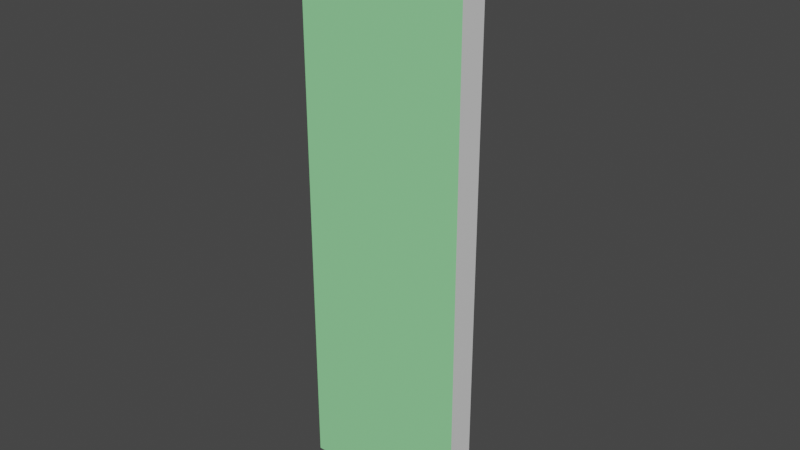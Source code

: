 # Source: BarSign.blend  (saved by Blender 2.90.8; exported with 4.5.12 LTS)
import bpy
from mathutils import Matrix  # noqa: F401  (used for matrix-valued properties, if any)

bpy.ops.wm.read_factory_settings(use_empty=True)
scene = bpy.context.scene
scene.name = 'Scene'

# ---- collections
col_collection = bpy.data.collections.new('Collection'); scene.collection.children.link(col_collection)

# ---- materials (node trees are filled in below, after node groups)
mat_material = bpy.data.materials.new('Material')
mat_material.alpha_threshold = 0.0
mat_material.use_transparent_shadow = False
mat_material.line_color = (0.0, 0.0, 0.0, 1.0)
mat_material_001 = bpy.data.materials.new('Material.001')
mat_material_001.use_transparent_shadow = False

# ---- material node trees
mat_material.use_nodes = True; mat_material.node_tree.nodes.clear()
_N = mat_material.node_tree.nodes; _L = mat_material.node_tree.links
n0 = _N.new('ShaderNodeOutputMaterial'); n0.name = 'Material Output'; n0.location = (300, 300)
n1 = _N.new('ShaderNodeBsdfPrincipled'); n1.name = 'Principled BSDF'; n1.location = (10, 300)
n1.distribution = 'GGX'
n1.subsurface_method = 'BURLEY'
n1.inputs[2].default_value = 0.4
n1.inputs[3].default_value = 1.45
n1.inputs[27].default_value = (0.0, 0.0, 0.0, 1.0)
n1.inputs[28].default_value = 1.0
_L.new(n1.outputs[0], n0.inputs[0])
n0.is_active_output = True
mat_material_001.use_nodes = True; mat_material_001.node_tree.nodes.clear()
_N = mat_material_001.node_tree.nodes; _L = mat_material_001.node_tree.links
n0 = _N.new('ShaderNodeBsdfPrincipled'); n0.name = 'Principled BSDF'; n0.location = (10, 300)
n0.distribution = 'GGX'
n0.subsurface_method = 'BURLEY'
n0.inputs[0].default_value = (0.3039, 0.8, 0.3499, 1.0)
n0.inputs[3].default_value = 1.45
n0.inputs[27].default_value = (0.0, 0.0, 0.0, 1.0)
n0.inputs[28].default_value = 1.0
n1 = _N.new('ShaderNodeOutputMaterial'); n1.name = 'Material Output'; n1.location = (300, 300)
_L.new(n0.outputs[0], n1.inputs[0])
n1.is_active_output = True

# ---- world
world_world = bpy.data.worlds.new('World'); scene.world = world_world
world_world.use_nodes = True; world_world.node_tree.nodes.clear()
_N = world_world.node_tree.nodes; _L = world_world.node_tree.links
n0 = _N.new('ShaderNodeOutputWorld'); n0.name = 'World Output'; n0.location = (300, 300)
n1 = _N.new('ShaderNodeBackground'); n1.name = 'Background'; n1.location = (10, 300)
n1.inputs[0].default_value = (0.05088, 0.05088, 0.05088, 1.0)
_L.new(n1.outputs[0], n0.inputs[0])
n0.is_active_output = True
world_world.color = (0.05088, 0.05088, 0.05088)
world_world.use_sun_shadow = False
world_world.sun_shadow_jitter_overblur = 0.0

# ---- meshes
me_cube = bpy.data.meshes.new('Cube')
me_cube.from_pydata([(-1.0, -0.1666, -3.048), (1.0, 0.1076, -3.326), (-1.0, 0.1666, -3.048), (1.0, -0.1076, -3.326), (1.0, -0.1076, -3.111), (-1.0, 0.1666, -3.39), (1.0, 0.1076, -3.111), (-1.0, -0.1666, -3.39), (1.0, 0.1666, -3.048), (1.0, 0.1666, -3.39), (1.0, -0.1666, -3.048), (1.0, -0.1666, -3.39), (-1.0, 0.0, -3.39), (1.0, 0.0, -3.048), (1.0, 0.0, -3.39), (-1.0, 0.0, -3.048), (1.0, 1.517e-08, -3.066), (1.0, -1.145e-08, -3.371), (1.0, 0.1666, -3.219), (1.0, -0.1666, -3.219), (-1.0, 0.1666, -3.219), (-1.0, -0.1666, -3.219), (1.0, 0.1522, -3.219), (1.0, -0.1522, -3.219), (1.0, 0.0, -3.219), (-1.0, 0.0, -3.219), (1.27, 0.1076, -3.326), (1.27, -0.1076, -3.326), (1.27, -0.1076, -3.111), (1.27, 0.1076, -3.111), (1.27, 1.517e-08, -3.066), (1.27, -1.145e-08, -3.371), (1.27, 0.1522, -3.219), (1.27, -0.1522, -3.219), (-1.0, -0.1666, 3.048), (1.0, 0.1076, 3.326), (-1.0, 0.1666, 3.048), (1.0, -0.1076, 3.326), (1.0, -0.1076, 3.111), (-1.0, 0.1666, 3.39), (1.0, 0.1076, 3.111), (-1.0, -0.1666, 3.39), (1.0, 0.1666, 0.0), (-1.0, -0.1666, 0.0), (1.0, -0.1666, 0.0), (-1.0, 0.1666, 0.0), (1.0, 0.1666, 3.048), (1.0, 0.1666, 3.39), (1.0, -0.1666, 3.048), (1.0, -0.1666, 3.39), (-1.0, 0.0, 3.39), (1.0, 0.0, 3.048), (1.0, 0.0, 3.39), (-1.0, 0.0, 3.048), (1.0, 0.0, 0.0), (-1.0, 0.0, 0.0), (1.0, 1.517e-08, 3.066), (1.0, -1.145e-08, 3.371), (1.0, 0.1666, 3.219), (1.0, -0.1666, 3.219), (-1.0, 0.1666, 3.219), (-1.0, -0.1666, 3.219), (1.0, 0.1522, 3.219), (1.0, -0.1522, 3.219), (1.0, 0.0, 3.219), (-1.0, 0.0, 3.219), (1.27, 0.1076, 3.326), (1.27, -0.1076, 3.326), (1.27, -0.1076, 3.111), (1.27, 0.1076, 3.111), (1.27, 1.517e-08, 3.066), (1.27, -1.145e-08, 3.371), (1.27, 0.1522, 3.219), (1.27, -0.1522, 3.219)], [], [(20, 2, 8, 18), (25, 15, 2, 20), (19, 10, 0, 21), (12, 14, 11, 7), (24, 16, 4, 23), (2, 45, 42, 8), (13, 54, 44, 10), (15, 55, 45, 2), (10, 44, 43, 0), (22, 1, 9, 18), (23, 4, 10, 19), (16, 6, 8, 13), (17, 3, 11, 14), (1, 17, 14, 9), (4, 16, 13, 10), (0, 43, 55, 15), (8, 42, 54, 13), (22, 6, 16, 24), (5, 9, 14, 12), (21, 0, 15, 25), (7, 21, 25, 12), (1, 22, 24, 17), (3, 23, 19, 11), (6, 22, 18, 8), (17, 24, 23, 3), (11, 19, 21, 7), (12, 25, 20, 5), (5, 20, 18, 9), (16, 4, 28, 30), (22, 1, 26, 32), (22, 6, 29, 32), (16, 6, 29, 30), (1, 17, 31, 26), (3, 23, 33, 27), (4, 23, 33, 28), (17, 3, 27, 31), (60, 58, 46, 36), (65, 60, 36, 53), (59, 61, 34, 48), (50, 41, 49, 52), (64, 63, 38, 56), (36, 46, 42, 45), (51, 48, 44, 54), (53, 36, 45, 55), (48, 34, 43, 44), (62, 58, 47, 35), (63, 59, 48, 38), (56, 51, 46, 40), (57, 52, 49, 37), (35, 47, 52, 57), (38, 48, 51, 56), (34, 53, 55, 43), (46, 51, 54, 42), (62, 64, 56, 40), (39, 50, 52, 47), (61, 65, 53, 34), (41, 50, 65, 61), (35, 57, 64, 62), (37, 49, 59, 63), (40, 46, 58, 62), (57, 37, 63, 64), (49, 41, 61, 59), (50, 39, 60, 65), (39, 47, 58, 60), (56, 70, 68, 38), (62, 72, 66, 35), (62, 72, 69, 40), (56, 70, 69, 40), (35, 66, 71, 57), (37, 67, 73, 63), (38, 68, 73, 63), (57, 71, 67, 37)])
me_cube.polygons.foreach_set('material_index', [1, 0, 1, 0, 0, 1, 0, 0, 1, 0, 0, 0, 0, 0, 0, 0, 0, 0, 0, 0, 0, 0, 0, 0, 0, 1, 0, 1, 0, 0, 0, 0, 0, 0, 0, 0, 1, 0, 1, 0, 0, 1, 0, 0, 1, 0, 0, 0, 0, 0, 0, 0, 0, 0, 0, 0, 0, 0, 0, 0, 0, 1, 0, 1, 0, 0, 0, 0, 0, 0, 0, 0])
_uv = me_cube.uv_layers.new(name='UVMap')
_uv.uv.foreach_set('vector', [0.2825, 0.02522, 0.2825, 0.05044, 0.5775, 0.05044, 0.5775, 0.02522, 0.5, 0.02522, 0.5, 0.05044, 0.5246, 0.05044, 0.5246, 0.02522, 0.5775, 0.02522, 0.5775, 0.05044, 0.2825, 0.05044, 0.2825, 0.02522, 0.2825, 0.5, 0.5775, 0.5, 0.5775, 0.4754, 0.2825, 0.4754, 0.5, 0.02522, 0.5, 0.04768, 0.4841, 0.0411, 0.4775, 0.02522, -0.0006959, 0.003564, -0.0006959, 0.5, 0.9994, 0.5, 0.9994, 0.003564, 0.5, 0.05044, 0.5, 0.5, 0.4754, 0.5, 0.4754, 0.05044, 0.5, 0.05044, 0.5, 0.5, 0.5246, 0.5, 0.5246, 0.05044, 0.9968, -0.001076, 0.9968, 0.5, 0.001932, 0.5, 0.001932, -0.001076, 0.5225, 0.02522, 0.5159, 0.00934, 0.5246, -5.96e-08, 0.5246, 0.02522, 0.4775, 0.02522, 0.4841, 0.0411, 0.4754, 0.05044, 0.4754, 0.02522, 0.5, 0.04768, 0.5159, 0.0411, 0.5246, 0.05044, 0.5, 0.05044, 0.5, 0.002763, 0.4841, 0.00934, 0.4754, -5.96e-08, 0.5, -5.96e-08, 0.5159, 0.00934, 0.5, 0.002763, 0.5, -5.96e-08, 0.5246, -5.96e-08, 0.4841, 0.0411, 0.5, 0.04768, 0.5, 0.05044, 0.4754, 0.05044, 0.4754, 0.05044, 0.4754, 0.5, 0.5, 0.5, 0.5, 0.05044, 0.5246, 0.05044, 0.5246, 0.5, 0.5, 0.5, 0.5, 0.05044, 0.5225, 0.02522, 0.5159, 0.0411, 0.5, 0.04768, 0.5, 0.02522, 0.2825, 0.5246, 0.5775, 0.5246, 0.5775, 0.5, 0.2825, 0.5, 0.4754, 0.02522, 0.4754, 0.05044, 0.5, 0.05044, 0.5, 0.02522, 0.4754, -5.96e-08, 0.4754, 0.02522, 0.5, 0.02522, 0.5, -5.96e-08, 0.5159, 0.00934, 0.5225, 0.02522, 0.5, 0.02522, 0.5, 0.002763, 0.4841, 0.00934, 0.4775, 0.02522, 0.4754, 0.02522, 0.4754, -5.96e-08, 0.5159, 0.0411, 0.5225, 0.02522, 0.5246, 0.02522, 0.5246, 0.05044, 0.5, 0.002763, 0.5, 0.02522, 0.4775, 0.02522, 0.4841, 0.00934, 0.5775, -5.96e-08, 0.5775, 0.02522, 0.2825, 0.02522, 0.2825, -5.96e-08, 0.5, -5.96e-08, 0.5, 0.02522, 0.5246, 0.02522, 0.5246, -5.96e-08, 0.2825, -5.96e-08, 0.2825, 0.02522, 0.5775, 0.02522, 0.5775, -5.96e-08, 0.5775, 0.5, 0.5775, 0.4841, 0.6173, 0.4841, 0.6173, 0.5, 0.5775, 0.02522, 0.5775, 0.00934, 0.6173, 0.00934, 0.6173, 0.02522, 0.5775, 0.02522, 0.5775, 0.0411, 0.6173, 0.0411, 0.6173, 0.02522, 0.5775, 0.5, 0.5775, 0.5159, 0.6173, 0.5159, 0.6173, 0.5, 0.5775, 0.5159, 0.5775, 0.5, 0.6173, 0.5, 0.6173, 0.5159, 0.5775, 0.00934, 0.5775, 0.02522, 0.6173, 0.02522, 0.6173, 0.00934, 0.5775, 0.0411, 0.5775, 0.02522, 0.6173, 0.02522, 0.6173, 0.0411, 0.5775, 0.5, 0.5775, 0.4841, 0.6173, 0.4841, 0.6173, 0.5, 0.2825, 0.9748, 0.5775, 0.9748, 0.5775, 0.9496, 0.2825, 0.9496, 0.5, 0.9748, 0.5246, 0.9748, 0.5246, 0.9496, 0.5, 0.9496, 0.5775, 0.9748, 0.2825, 0.9748, 0.2825, 0.9496, 0.5775, 0.9496, 0.2825, 0.5, 0.2825, 0.4754, 0.5775, 0.4754, 0.5775, 0.5, 0.5, 0.9748, 0.4775, 0.9748, 0.4841, 0.9589, 0.5, 0.9523, -0.0006959, 1.0, 0.9994, 1.0, 0.9994, 0.5, -0.0006959, 0.5, 0.5, 0.9496, 0.4754, 0.9496, 0.4754, 0.5, 0.5, 0.5, 0.5, 0.9496, 0.5246, 0.9496, 0.5246, 0.5, 0.5, 0.5, 0.9968, 1.001, 0.001932, 1.001, 0.001932, 0.5, 0.9968, 0.5, 0.5225, 0.9748, 0.5246, 0.9748, 0.5246, 1.0, 0.5159, 0.9907, 0.4775, 0.9748, 0.4754, 0.9748, 0.4754, 0.9496, 0.4841, 0.9589, 0.5, 0.9523, 0.5, 0.9496, 0.5246, 0.9496, 0.5159, 0.9589, 0.5, 0.9972, 0.5, 1.0, 0.4754, 1.0, 0.4841, 0.9907, 0.5159, 0.9907, 0.5246, 1.0, 0.5, 1.0, 0.5, 0.9972, 0.4841, 0.9589, 0.4754, 0.9496, 0.5, 0.9496, 0.5, 0.9523, 0.4754, 0.9496, 0.5, 0.9496, 0.5, 0.5, 0.4754, 0.5, 0.5246, 0.9496, 0.5, 0.9496, 0.5, 0.5, 0.5246, 0.5, 0.5225, 0.9748, 0.5, 0.9748, 0.5, 0.9523, 0.5159, 0.9589, 0.2825, 0.5246, 0.2825, 0.5, 0.5775, 0.5, 0.5775, 0.5246, 0.4754, 0.9748, 0.5, 0.9748, 0.5, 0.9496, 0.4754, 0.9496, 0.4754, 1.0, 0.5, 1.0, 0.5, 0.9748, 0.4754, 0.9748, 0.5159, 0.9907, 0.5, 0.9972, 0.5, 0.9748, 0.5225, 0.9748, 0.4841, 0.9907, 0.4754, 1.0, 0.4754, 0.9748, 0.4775, 0.9748, 0.5159, 0.9589, 0.5246, 0.9496, 0.5246, 0.9748, 0.5225, 0.9748, 0.5, 0.9972, 0.4841, 0.9907, 0.4775, 0.9748, 0.5, 0.9748, 0.5775, 1.0, 0.2825, 1.0, 0.2825, 0.9748, 0.5775, 0.9748, 0.5, 1.0, 0.5246, 1.0, 0.5246, 0.9748, 0.5, 0.9748, 0.2825, 1.0, 0.5775, 1.0, 0.5775, 0.9748, 0.2825, 0.9748, 0.5775, 0.5, 0.6173, 0.5, 0.6173, 0.4841, 0.5775, 0.4841, 0.5775, 0.9748, 0.6173, 0.9748, 0.6173, 0.9907, 0.5775, 0.9907, 0.5775, 0.9748, 0.6173, 0.9748, 0.6173, 0.9589, 0.5775, 0.9589, 0.5775, 0.5, 0.6173, 0.5, 0.6173, 0.5159, 0.5775, 0.5159, 0.5775, 0.5159, 0.6173, 0.5159, 0.6173, 0.5, 0.5775, 0.5, 0.5775, 0.9907, 0.6173, 0.9907, 0.6173, 0.9748, 0.5775, 0.9748, 0.5775, 0.9589, 0.6173, 0.9589, 0.6173, 0.9748, 0.5775, 0.9748, 0.5775, 0.5, 0.6173, 0.5, 0.6173, 0.4841, 0.5775, 0.4841])
me_cube.materials.append(mat_material)
me_cube.materials.append(mat_material_001)
me_cube.use_remesh_preserve_volume = False
me_cube.use_remesh_preserve_attributes = False
me_cube.use_mirror_vertex_groups = False
me_cube.update()

# ---- objects
ob_cube = bpy.data.objects.new('Cube', me_cube)

# ---- transforms, parenting, visibility, modifiers, constraints
ob_cube.location = (0.0, 0.0, 0.0)
ob_cube.lock_rotations_4d = False
ob_cube.empty_display_type = 'ARROWS'
ob_cube.lineart.crease_threshold = 0.0

# ---- collection membership
col_collection.objects.link(ob_cube)

# ---- scene / render settings (as saved in the file)
scene.frame_start = 1; scene.frame_end = 250; scene.frame_set(1)
scene.render.engine = 'BLENDER_EEVEE_NEXT'
scene.cycles.use_denoising = False
scene.cycles.samples = 128
scene.cycles.sampling_pattern = 'TABULATED_SOBOL'
scene.cycles.use_adaptive_sampling = False
scene.cycles.use_light_tree = False
scene.view_settings.view_transform = 'Filmic'
bpy.context.view_layer.update()

# ---- added for rendering (the .blend has no active camera and no usable light): camera, sun
cam_auto = bpy.data.cameras.new('AutoCamera')
cam_auto.lens = 50.0
cam_auto.sensor_width = 36.0
cam_auto.clip_end = 1000.0
ob_auto_camera = bpy.data.objects.new('AutoCamera', cam_auto)
scene.collection.objects.link(ob_auto_camera)
ob_auto_camera.location = (6.75652, -7.94597, 5.29731)
ob_auto_camera.rotation_euler = (1.09748, -7.21219e-08, 0.694738)
scene.camera = ob_auto_camera
light_auto_sun = bpy.data.lights.new('AutoSun', 'SUN')
light_auto_sun.energy = 3.0
light_auto_sun.angle = 0.0523599
ob_auto_sun = bpy.data.objects.new('AutoSun', light_auto_sun)
scene.collection.objects.link(ob_auto_sun)
ob_auto_sun.rotation_euler = (0.872665, 0.174533, 0.523599)
bpy.context.view_layer.update()
